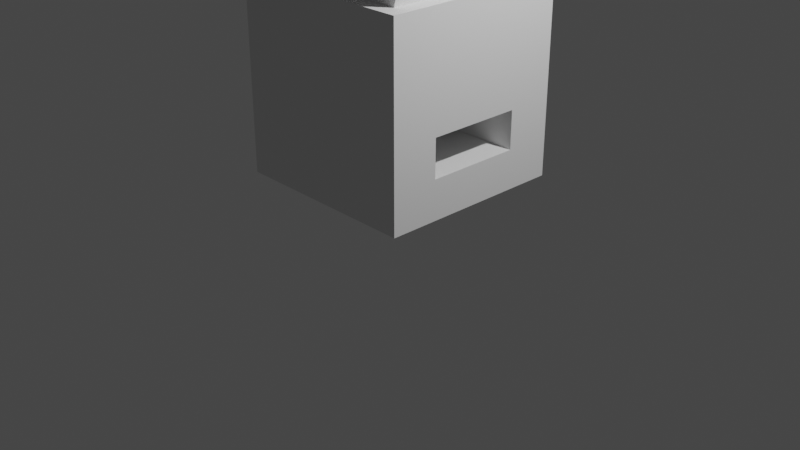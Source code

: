 # Source: end_dr_neodyn.blend  (saved by Blender 3.4.6; exported with 4.5.12 LTS)
import bpy
from mathutils import Matrix  # noqa: F401  (used for matrix-valued properties, if any)

bpy.ops.wm.read_factory_settings(use_empty=True)
scene = bpy.context.scene
scene.name = 'Scene'

# ---- collections
col_collection = bpy.data.collections.new('Collection'); scene.collection.children.link(col_collection)

# ---- world
world_world = bpy.data.worlds.new('World'); scene.world = world_world
world_world.use_nodes = True; world_world.node_tree.nodes.clear()
_N = world_world.node_tree.nodes; _L = world_world.node_tree.links
n0 = _N.new('ShaderNodeOutputWorld'); n0.name = 'World Output'; n0.location = (300, 300)
n1 = _N.new('ShaderNodeBackground'); n1.name = 'Background'; n1.location = (10, 300)
n1.inputs[0].default_value = (0.05088, 0.05088, 0.05088, 1.0)
_L.new(n1.outputs[0], n0.inputs[0])
n0.is_active_output = True
world_world.color = (0.05088, 0.05088, 0.05088)
world_world.use_sun_shadow = False
world_world.sun_shadow_jitter_overblur = 0.0

# ---- cameras
cam_camera = bpy.data.cameras.new('Camera')
cam_camera.clip_end = 100.0
cam_camera.ortho_scale = 7.314

# ---- lights
light_light = bpy.data.lights.new('Light', 'POINT')
light_light.transmission_factor = 0.0
light_light.energy = 1000.0
light_light.shadow_soft_size = 0.1
light_light.shadow_maximum_resolution = 0.006
light_light.use_absolute_resolution = True

# ---- meshes
me_cube_001 = bpy.data.meshes.new('Cube.001')
me_cube_001.from_pydata([(-1.5, -1.5, -1.5), (-1.5, -1.5, 1.5), (-1.5, 1.5, -1.5), (-1.5, 1.5, 1.5), (1.5, -1.5, -1.5), (1.5, -1.5, 1.5), (1.5, 1.5, -1.5), (1.5, 1.5, 1.5), (-0.17, -1.26, 1.46), (-0.17, -1.26, 3.86), (-0.17, 1.26, 1.46), (-0.17, 1.26, 3.86), (0.43, -1.26, 1.46), (0.43, -1.26, 3.86), (0.43, 1.26, 1.46), (0.43, 1.26, 3.86), (0.6251, -1.26, 1.354), (1.202, -1.26, 3.683), (0.6251, 1.26, 1.354), (1.202, 1.26, 3.683), (1.178, -1.26, 1.217), (1.755, -1.26, 3.546), (1.178, 1.26, 1.217), (1.755, 1.26, 3.546), (-0.8, -1.25, 1.5), (-0.4, -1.25, 1.5), (-0.8, -0.75, 1.5), (-0.4, -0.75, 1.5), (-0.645, -0.75, 1.5), (-0.645, -0.3925, 1.5), (-0.395, -0.395, 1.5), (-0.8, 1.25, 1.5), (-0.4, 1.25, 1.5), (-0.8, 0.75, 1.5), (-0.4, 0.75, 1.5), (-0.645, 0.75, 1.5), (-0.645, 0.3925, 1.5), (-0.395, 0.3925, 1.5), (-0.8, 0.75, 1.184), (-0.8, 1.25, 1.184), (-0.4, 1.25, 1.184), (-0.4, 0.75, 1.184), (-0.645, 0.3925, 1.184), (-0.645, 0.75, 1.184), (-0.395, 0.3925, 1.184), (0.0, 0.7505, -0.88), (0.0, 0.7505, -0.28), (0.0, -0.7505, -0.88), (0.0, -0.7505, -0.28), (-0.2146, -0.78, -0.88), (-0.2146, -0.7762, -0.28), (-0.421, -0.8104, -0.88), (-0.421, -0.8065, -0.28), (-0.6111, -0.8112, -0.88), (-0.6111, -0.8112, -0.28), (-0.7778, -0.7778, -0.88), (-0.7778, -0.7778, -0.28), (-0.9146, -0.6111, -0.88), (-0.9146, -0.6111, -0.28), (-1.016, -0.421, -0.88), (-1.016, -0.421, -0.28), (-1.079, -0.2146, -0.88), (-1.079, -0.2146, -0.28), (-1.1, 0.0, -0.88), (-1.1, 0.0, -0.28), (-1.079, 0.2146, -0.88), (-1.079, 0.2146, -0.28), (-1.016, 0.421, -0.88), (-1.016, 0.421, -0.28), (-0.9146, 0.6111, -0.88), (-0.9146, 0.6111, -0.28), (-0.7778, 0.7352, -0.88), (-0.7778, 0.7352, -0.28), (-0.6111, 0.7819, -0.88), (-0.6111, 0.7819, -0.28), (-0.421, 0.7747, -0.88), (-0.421, 0.7747, -0.28), (-0.2146, 0.7629, -0.88), (-0.2146, 0.7629, -0.28), (1.5, 1.1, -0.28), (1.5, 1.1, -0.88), (1.5, -1.1, -0.88), (1.5, -1.1, -0.28), (1.5, 1.1, -0.88), (1.5, 1.5, -1.5), (1.5, 1.5, 1.5), (1.5, -1.5, 1.5), (1.5, -1.5, -1.5), (1.5, -1.1, -0.88), (1.5, -1.1, -0.28), (1.5, 1.1, -0.28), (-0.4354, -0.7732, 2.584), (-0.4354, -0.7732, 3.516), (-0.4354, -0.5068, 2.584), (-0.4354, -0.5068, 3.516), (-0.1246, -0.7732, 2.584), (-0.1246, -0.7732, 3.516), (-0.1246, -0.5068, 2.584), (-0.1246, -0.5068, 3.516), (-0.4354, 0.4968, 2.584), (-0.4354, 0.4968, 3.516), (-0.4354, 0.7632, 2.584), (-0.4354, 0.7632, 3.516), (-0.1246, 0.4968, 2.584), (-0.1246, 0.4968, 3.516), (-0.1246, 0.7632, 2.584), (-0.1246, 0.7632, 3.516), (-2.082, 0.4291, -0.748), (-2.082, 0.4291, 1.028), (-2.082, 0.8509, -0.748), (-2.082, 0.8509, 1.028), (-1.438, 0.4291, -0.748), (-1.438, 0.4291, 1.028), (-1.438, 0.8509, -0.748), (-1.438, 0.8509, 1.028), (-2.082, -0.8509, -0.748), (-2.082, -0.8509, 1.028), (-2.082, -0.4291, -0.748), (-2.082, -0.4291, 1.028), (-1.438, -0.8509, -0.748), (-1.438, -0.8509, 1.028), (-1.438, -0.4291, -0.748), (-1.438, -0.4291, 1.028), (1.5, -0.7505, -0.88), (1.5, -0.7505, -0.28), (1.5, 0.7505, -0.28), (1.5, 0.7505, -0.88), (-0.8, -0.75, 1.308), (-0.8, -1.25, 1.308), (-0.4, -1.25, 1.308), (-0.4, -0.75, 1.308), (-0.645, -0.3925, 1.308), (-0.645, -0.75, 1.308), (-0.395, -0.395, 1.308), (-0.8, -0.75, 1.249), (-0.8, -1.25, 1.249), (-0.4, -1.25, 1.249), (-0.4, -0.75, 1.249), (-0.645, -0.3925, 1.249), (-0.645, -0.75, 1.249), (-0.395, -0.395, 1.249), (-0.8, -0.75, 1.19), (-0.8, -1.25, 1.19), (-0.4, -1.25, 1.19), (-0.4, -0.75, 1.19), (-0.645, -0.3925, 1.19), (-0.645, -0.75, 1.19), (-0.395, -0.395, 1.19)], [], [(0, 1, 3, 2), (2, 3, 7, 6), (4, 5, 1, 0), (2, 6, 4, 0), (8, 9, 11, 10), (10, 11, 15, 14), (14, 15, 13, 12), (12, 13, 9, 8), (10, 14, 12, 8), (15, 11, 9, 13), (16, 17, 19, 18), (18, 19, 23, 22), (22, 23, 21, 20), (20, 21, 17, 16), (18, 22, 20, 16), (23, 19, 17, 21), (37, 34, 41, 44), (36, 29, 30, 27, 25, 24, 1, 5, 7, 3, 31, 32, 34, 37), (33, 31, 3, 1, 24, 26, 28, 29, 36, 35), (38, 43, 42, 44, 41, 40, 39), (33, 35, 43, 38), (34, 32, 40, 41), (31, 33, 38, 39), (36, 37, 44, 42), (35, 36, 42, 43), (32, 31, 39, 40), (25, 27, 130, 129), (47, 48, 50, 49), (49, 50, 52, 51), (51, 52, 54, 53), (53, 54, 56, 55), (55, 56, 58, 57), (57, 58, 60, 59), (59, 60, 62, 61), (61, 62, 64, 63), (63, 64, 66, 65), (65, 66, 68, 67), (67, 68, 70, 69), (69, 70, 72, 71), (71, 72, 74, 73), (73, 74, 76, 75), (75, 76, 78, 77), (77, 78, 46, 45), (83, 84, 85, 86, 87, 88, 89, 90), (88, 87, 84, 83), (81, 47, 49, 51, 53, 55, 57, 59, 61, 63, 65, 67, 69, 71, 73, 75, 77, 45, 80), (62, 60, 58, 56, 54, 52, 50, 48, 82, 79, 46, 78, 76, 74, 72, 70, 68, 66, 64), (81, 82, 124, 123), (79, 80, 126, 125), (91, 92, 94, 93), (93, 94, 98, 97), (97, 98, 96, 95), (95, 96, 92, 91), (93, 97, 95, 91), (98, 94, 92, 96), (99, 100, 102, 101), (101, 102, 106, 105), (105, 106, 104, 103), (103, 104, 100, 99), (101, 105, 103, 99), (106, 102, 100, 104), (107, 108, 110, 109), (109, 110, 114, 113), (113, 114, 112, 111), (111, 112, 108, 107), (109, 113, 111, 107), (114, 110, 108, 112), (115, 116, 118, 117), (117, 118, 122, 121), (121, 122, 120, 119), (119, 120, 116, 115), (117, 121, 119, 115), (122, 118, 116, 120), (48, 47, 123, 124), (82, 48, 124), (47, 81, 123), (45, 46, 125, 126), (46, 79, 125), (80, 45, 126), (127, 128, 135, 134), (26, 24, 128, 127), (30, 29, 131, 133), (29, 28, 132, 131), (27, 30, 133, 130), (24, 25, 129, 128), (28, 26, 127, 132), (137, 140, 147, 144), (133, 131, 138, 140), (131, 132, 139, 138), (128, 129, 136, 135), (130, 133, 140, 137), (132, 127, 134, 139), (129, 130, 137, 136), (141, 142, 143, 144, 147, 145, 146), (139, 134, 141, 146), (136, 137, 144, 143), (134, 135, 142, 141), (140, 138, 145, 147), (138, 139, 146, 145), (135, 136, 143, 142)])
_uv = me_cube_001.uv_layers.new(name='UVMap')
_uv.uv.foreach_set('vector', [0.375, 0.0, 0.625, 0.0, 0.625, 0.25, 0.375, 0.25, 0.375, 0.25, 0.625, 0.25, 0.625, 0.5, 0.375, 0.5, 0.375, 0.75, 0.625, 0.75, 0.625, 1.0, 0.375, 1.0, 0.125, 0.5, 0.375, 0.5, 0.375, 0.75, 0.125, 0.75, 0.375, 0.0, 0.625, 0.0, 0.625, 0.25, 0.375, 0.25, 0.375, 0.25, 0.625, 0.25, 0.625, 0.5, 0.375, 0.5, 0.375, 0.5, 0.625, 0.5, 0.625, 0.75, 0.375, 0.75, 0.375, 0.75, 0.625, 0.75, 0.625, 1.0, 0.375, 1.0, 0.125, 0.5, 0.375, 0.5, 0.375, 0.75, 0.125, 0.75, 0.625, 0.5, 0.875, 0.5, 0.875, 0.75, 0.625, 0.75, 0.375, 0.0, 0.625, 0.0, 0.625, 0.25, 0.375, 0.25, 0.375, 0.25, 0.625, 0.25, 0.625, 0.5, 0.375, 0.5, 0.375, 0.5, 0.625, 0.5, 0.625, 0.75, 0.375, 0.75, 0.375, 0.75, 0.625, 0.75, 0.625, 1.0, 0.375, 1.0, 0.125, 0.5, 0.375, 0.5, 0.375, 0.75, 0.125, 0.75, 0.625, 0.5, 0.875, 0.5, 0.875, 0.75, 0.625, 0.75, 0.7829, 0.5923, 0.7833, 0.5625, 0.7833, 0.5625, 0.7829, 0.5923, 0.8037, 0.5923, 0.8038, 0.6577, 0.7829, 0.6579, 0.7833, 0.6875, 0.7833, 0.7292, 0.8167, 0.7292, 0.875, 0.75, 0.625, 0.75, 0.625, 0.5, 0.875, 0.5, 0.8167, 0.5208, 0.7833, 0.5208, 0.7833, 0.5625, 0.7829, 0.5923, 0.8167, 0.5625, 0.8167, 0.5208, 0.875, 0.5, 0.875, 0.75, 0.8167, 0.7292, 0.8167, 0.6875, 0.8037, 0.6875, 0.8038, 0.6577, 0.8037, 0.5923, 0.8037, 0.5625, 0.0, 0.0, 0.0, 0.0, 0.0, 0.0, 0.0, 0.0, 0.0, 0.0, 0.0, 0.0, 0.0, 0.0, 0.8167, 0.5625, 0.8037, 0.5625, 0.8037, 0.5625, 0.8167, 0.5625, 0.7833, 0.5625, 0.7833, 0.5208, 0.7833, 0.5208, 0.7833, 0.5625, 0.8167, 0.5208, 0.8167, 0.5625, 0.8167, 0.5625, 0.8167, 0.5208, 0.8037, 0.5923, 0.7829, 0.5923, 0.7829, 0.5923, 0.8037, 0.5923, 0.8037, 0.5625, 0.8037, 0.5923, 0.8037, 0.5923, 0.8037, 0.5625, 0.7833, 0.5208, 0.8167, 0.5208, 0.8167, 0.5208, 0.7833, 0.5208, 0.7833, 0.7292, 0.7833, 0.6875, 0.7833, 0.6875, 0.7833, 0.7292, 0.5, 0.5, 0.5, 1.0, 0.4688, 1.0, 0.4688, 0.5, 0.4688, 0.5, 0.4688, 1.0, 0.4375, 1.0, 0.4375, 0.5, 0.4375, 0.5, 0.4375, 1.0, 0.4062, 1.0, 0.4062, 0.5, 0.4062, 0.5, 0.4062, 1.0, 0.375, 1.0, 0.375, 0.5, 0.375, 0.5, 0.375, 1.0, 0.3438, 1.0, 0.3438, 0.5, 0.3438, 0.5, 0.3438, 1.0, 0.3125, 1.0, 0.3125, 0.5, 0.3125, 0.5, 0.3125, 1.0, 0.2812, 1.0, 0.2812, 0.5, 0.2812, 0.5, 0.2812, 1.0, 0.25, 1.0, 0.25, 0.5, 0.25, 0.5, 0.25, 1.0, 0.2188, 1.0, 0.2188, 0.5, 0.2188, 0.5, 0.2188, 1.0, 0.1875, 1.0, 0.1875, 0.5, 0.1875, 0.5, 0.1875, 1.0, 0.1562, 1.0, 0.1562, 0.5, 0.1562, 0.5, 0.1562, 1.0, 0.125, 1.0, 0.125, 0.5, 0.125, 0.5, 0.125, 1.0, 0.09375, 1.0, 0.09375, 0.5, 0.09375, 0.5, 0.09375, 1.0, 0.0625, 1.0, 0.0625, 0.5, 0.0625, 0.5, 0.0625, 1.0, 0.03125, 1.0, 0.03125, 0.5, 0.03125, 0.5, 0.03125, 1.0, 0.0, 1.0, 0.0, 0.5, 0.4267, 0.5333, 0.375, 0.5, 0.625, 0.5, 0.625, 0.75, 0.375, 0.75, 0.4267, 0.7167, 0.4767, 0.7167, 0.4767, 0.5333, 0.4267, 0.7167, 0.375, 0.75, 0.375, 0.5, 0.4267, 0.5333, 0.5, 0.5, 0.5, 0.5, 0.4688, 0.5, 0.4375, 0.5, 0.4062, 0.5, 0.375, 0.5, 0.3438, 0.5, 0.3125, 0.5, 0.2812, 0.5, 0.25, 0.5, 0.2188, 0.5, 0.1875, 0.5, 0.1562, 0.5, 0.125, 0.5, 0.09375, 0.5, 0.0625, 0.5, 0.03125, 0.5, 1.0, 0.5, 1.0, 0.5, 0.2812, 1.0, 0.3125, 1.0, 0.3438, 1.0, 0.375, 1.0, 0.4062, 1.0, 0.4375, 1.0, 0.4688, 1.0, 0.5, 1.0, 0.5, 1.0, 0.577, 1.0, 0.0, 1.0, 0.03125, 1.0, 0.0625, 1.0, 0.09375, 1.0, 0.125, 1.0, 0.1562, 1.0, 0.1875, 1.0, 0.2188, 1.0, 0.25, 1.0, 0.0, 0.0, 0.0, 0.0, 0.0, 0.0, 0.0, 0.0, 0.0, 0.0, 0.0, 0.0, 0.0, 0.0, 0.0, 0.0, 0.375, 0.0, 0.625, 0.0, 0.625, 0.25, 0.375, 0.25, 0.375, 0.25, 0.625, 0.25, 0.625, 0.5, 0.375, 0.5, 0.375, 0.5, 0.625, 0.5, 0.625, 0.75, 0.375, 0.75, 0.375, 0.75, 0.625, 0.75, 0.625, 1.0, 0.375, 1.0, 0.125, 0.5, 0.375, 0.5, 0.375, 0.75, 0.125, 0.75, 0.625, 0.5, 0.875, 0.5, 0.875, 0.75, 0.625, 0.75, 0.375, 0.0, 0.625, 0.0, 0.625, 0.25, 0.375, 0.25, 0.375, 0.25, 0.625, 0.25, 0.625, 0.5, 0.375, 0.5, 0.375, 0.5, 0.625, 0.5, 0.625, 0.75, 0.375, 0.75, 0.375, 0.75, 0.625, 0.75, 0.625, 1.0, 0.375, 1.0, 0.125, 0.5, 0.375, 0.5, 0.375, 0.75, 0.125, 0.75, 0.625, 0.5, 0.875, 0.5, 0.875, 0.75, 0.625, 0.75, 0.375, 0.0, 0.625, 0.0, 0.625, 0.25, 0.375, 0.25, 0.375, 0.25, 0.625, 0.25, 0.625, 0.5, 0.375, 0.5, 0.375, 0.5, 0.625, 0.5, 0.625, 0.75, 0.375, 0.75, 0.375, 0.75, 0.625, 0.75, 0.625, 1.0, 0.375, 1.0, 0.125, 0.5, 0.375, 0.5, 0.375, 0.75, 0.125, 0.75, 0.625, 0.5, 0.875, 0.5, 0.875, 0.75, 0.625, 0.75, 0.375, 0.0, 0.625, 0.0, 0.625, 0.25, 0.375, 0.25, 0.375, 0.25, 0.625, 0.25, 0.625, 0.5, 0.375, 0.5, 0.375, 0.5, 0.625, 0.5, 0.625, 0.75, 0.375, 0.75, 0.375, 0.75, 0.625, 0.75, 0.625, 1.0, 0.375, 1.0, 0.125, 0.5, 0.375, 0.5, 0.375, 0.75, 0.125, 0.75, 0.625, 0.5, 0.875, 0.5, 0.875, 0.75, 0.625, 0.75, 0.5, 1.0, 0.5, 0.5, 0.5, 0.5, 0.5, 1.0, 0.5, 1.0, 0.5, 1.0, 0.5, 1.0, 0.5, 0.5, 0.5, 0.5, 0.5, 0.5, 1.0, 0.5, 1.0, 1.0, 1.0, 1.0, 1.0, 0.5, 0.0, 1.0, 0.577, 1.0, 0.577, 1.0, 1.0, 0.5, 1.0, 0.5, 1.0, 0.5, 0.8167, 0.6875, 0.8167, 0.7292, 0.8167, 0.7292, 0.8167, 0.6875, 0.8167, 0.6875, 0.8167, 0.7292, 0.8167, 0.7292, 0.8167, 0.6875, 0.7829, 0.6579, 0.8038, 0.6577, 0.8038, 0.6577, 0.7829, 0.6579, 0.8038, 0.6577, 0.8037, 0.6875, 0.8037, 0.6875, 0.8038, 0.6577, 0.7833, 0.6875, 0.7829, 0.6579, 0.7829, 0.6579, 0.7833, 0.6875, 0.8167, 0.7292, 0.7833, 0.7292, 0.7833, 0.7292, 0.8167, 0.7292, 0.8037, 0.6875, 0.8167, 0.6875, 0.8167, 0.6875, 0.8037, 0.6875, 0.7833, 0.6875, 0.7829, 0.6579, 0.7829, 0.6579, 0.7833, 0.6875, 0.7829, 0.6579, 0.8038, 0.6577, 0.8038, 0.6577, 0.7829, 0.6579, 0.8038, 0.6577, 0.8037, 0.6875, 0.8037, 0.6875, 0.8038, 0.6577, 0.8167, 0.7292, 0.7833, 0.7292, 0.7833, 0.7292, 0.8167, 0.7292, 0.7833, 0.6875, 0.7829, 0.6579, 0.7829, 0.6579, 0.7833, 0.6875, 0.8037, 0.6875, 0.8167, 0.6875, 0.8167, 0.6875, 0.8037, 0.6875, 0.7833, 0.7292, 0.7833, 0.6875, 0.7833, 0.6875, 0.7833, 0.7292, 0.8167, 0.6875, 0.8167, 0.7292, 0.7833, 0.7292, 0.7833, 0.6875, 0.7829, 0.6579, 0.8038, 0.6577, 0.8037, 0.6875, 0.8037, 0.6875, 0.8167, 0.6875, 0.8167, 0.6875, 0.8037, 0.6875, 0.7833, 0.7292, 0.7833, 0.6875, 0.7833, 0.6875, 0.7833, 0.7292, 0.8167, 0.6875, 0.8167, 0.7292, 0.8167, 0.7292, 0.8167, 0.6875, 0.7829, 0.6579, 0.8038, 0.6577, 0.8038, 0.6577, 0.7829, 0.6579, 0.8038, 0.6577, 0.8037, 0.6875, 0.8037, 0.6875, 0.8038, 0.6577, 0.8167, 0.7292, 0.7833, 0.7292, 0.7833, 0.7292, 0.8167, 0.7292])
me_cube_001.update()

# ---- objects
ob_light = bpy.data.objects.new('Light', light_light)
ob_camera = bpy.data.objects.new('Camera', cam_camera)
ob_cube = bpy.data.objects.new('Cube', me_cube_001)

# ---- transforms, parenting, visibility, modifiers, constraints
ob_light.location = (4.076, 1.005, 5.904)
ob_light.rotation_euler = (0.6503, 0.05522, 1.866)
ob_light.lock_rotations_4d = False
ob_light.empty_display_type = 'ARROWS'
ob_light.color = (0.0, 0.0, 0.0, 0.0)
ob_light.lineart.crease_threshold = 0.0
ob_camera.location = (7.359, -6.926, 4.958)
ob_camera.rotation_euler = (1.109, 0.0, 0.8149)
ob_camera.lock_rotations_4d = False
ob_camera.empty_display_type = 'ARROWS'
ob_camera.color = (0.0, 0.0, 0.0, 0.0)
ob_camera.display_type = 'WIRE'
ob_camera.lineart.crease_threshold = 0.0
ob_cube.location = (0.0, 0.0, 1.5)
ob_cube.scale = (0.6667, 0.6667, 0.6667)

# ---- collection membership
col_collection.objects.link(ob_light)
col_collection.objects.link(ob_camera)
col_collection.objects.link(ob_cube)

# ---- scene / render settings (as saved in the file)
scene.camera = ob_camera
scene.frame_start = 1; scene.frame_end = 250; scene.frame_set(98)
scene.render.engine = 'BLENDER_EEVEE_NEXT'
scene.cycles.sampling_pattern = 'TABULATED_SOBOL'
scene.cycles.use_light_tree = False
scene.view_settings.view_transform = 'Filmic'
bpy.context.view_layer.update()

